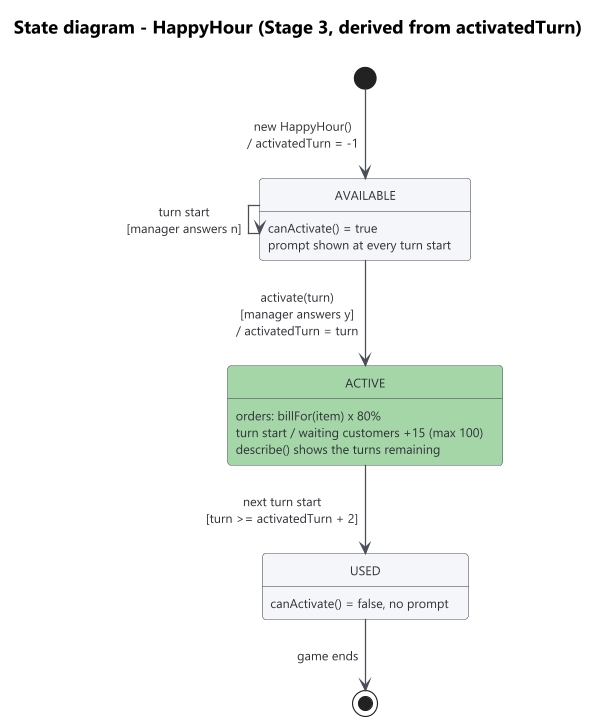

The diagram above was rendered by PlantUML. Its source (embedded in the PNG):
@startuml state-happyhour
!include style.iuml
title State diagram - HappyHour (Stage 3, derived from activatedTurn)

state AVAILABLE
state ACTIVE STAGE3
state USED

AVAILABLE : canActivate() = true
AVAILABLE : prompt shown at every turn start
ACTIVE : orders: billFor(item) x 80%
ACTIVE : turn start / waiting customers +15 (max 100)
ACTIVE : describe() shows the turns remaining
USED : canActivate() = false, no prompt

[*] --> AVAILABLE : new HappyHour()\n/ activatedTurn = -1
AVAILABLE --> AVAILABLE : turn start\n[manager answers n]
AVAILABLE --> ACTIVE : activate(turn)\n[manager answers y]\n/ activatedTurn = turn
ACTIVE --> USED : next turn start\n[turn >= activatedTurn + 2]
USED --> [*] : game ends
@enduml